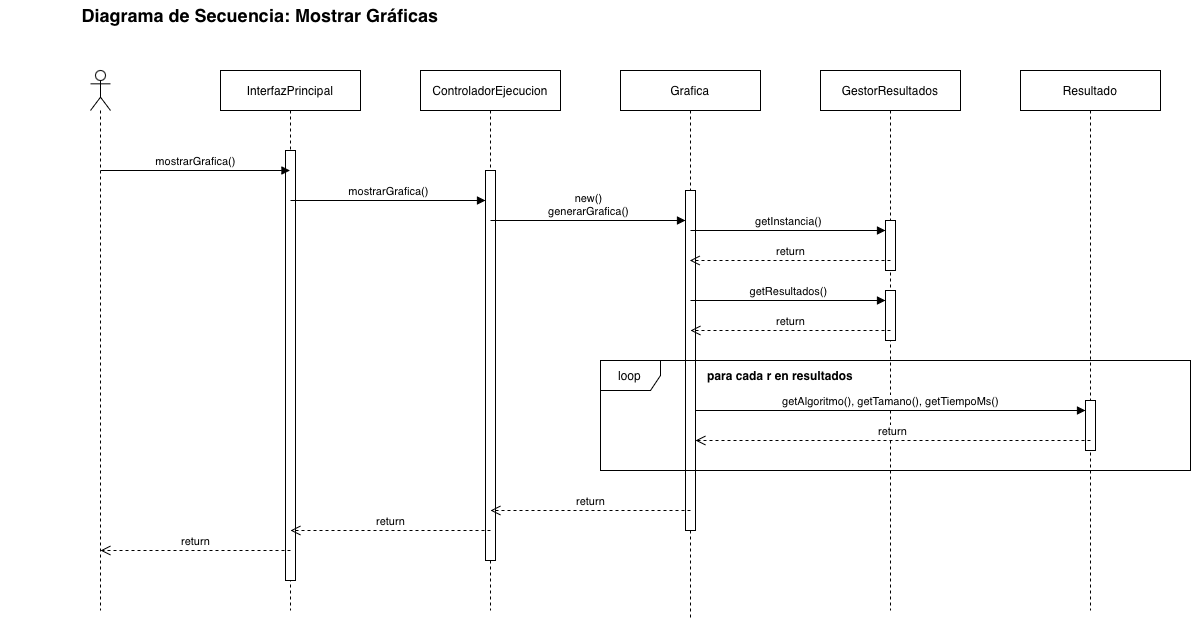

The diagram above was exported from draw.io. Its source (the exported page's mxGraphModel, read from the mxfile embedded in the PNG):
<mxGraphModel dx="1258" dy="975" grid="1" gridSize="10" guides="1" tooltips="1" connect="1" arrows="1" fold="1" page="1" pageScale="1" pageWidth="850" pageHeight="1100" math="0" shadow="0">
  <root>
    <mxCell id="0" />
    <mxCell id="1" parent="0" />
    <mxCell id="lJknZo58koNAWvJNilAF-1" value="&lt;font style=&quot;font-size: 18px;&quot;&gt;&lt;b&gt;Diagrama de Secuencia: Mostrar Gráficas&lt;/b&gt;&lt;/font&gt;" style="text;html=1;whiteSpace=wrap;strokeColor=none;fillColor=none;align=center;verticalAlign=middle;rounded=0;" parent="1" vertex="1">
      <mxGeometry x="10" y="130" width="520" height="30" as="geometry" />
    </mxCell>
    <mxCell id="o_yoyAJVcYOs8Mc6WvdI-1" value="" style="shape=umlLifeline;perimeter=lifelinePerimeter;whiteSpace=wrap;html=1;container=1;dropTarget=0;collapsible=0;recursiveResize=0;outlineConnect=0;portConstraint=eastwest;newEdgeStyle={&quot;curved&quot;:0,&quot;rounded&quot;:0};participant=umlActor;" parent="1" vertex="1">
      <mxGeometry x="100" y="200" width="20" height="540" as="geometry" />
    </mxCell>
    <mxCell id="o_yoyAJVcYOs8Mc6WvdI-2" value="InterfazPrincipal" style="shape=umlLifeline;perimeter=lifelinePerimeter;whiteSpace=wrap;html=1;container=1;dropTarget=0;collapsible=0;recursiveResize=0;outlineConnect=0;portConstraint=eastwest;newEdgeStyle={&quot;curved&quot;:0,&quot;rounded&quot;:0};" parent="1" vertex="1">
      <mxGeometry x="230" y="200" width="140" height="540" as="geometry" />
    </mxCell>
    <mxCell id="o_yoyAJVcYOs8Mc6WvdI-3" value="" style="html=1;points=[[0,0,0,0,5],[0,1,0,0,-5],[1,0,0,0,5],[1,1,0,0,-5]];perimeter=orthogonalPerimeter;outlineConnect=0;targetShapes=umlLifeline;portConstraint=eastwest;newEdgeStyle={&quot;curved&quot;:0,&quot;rounded&quot;:0};" parent="o_yoyAJVcYOs8Mc6WvdI-2" vertex="1">
      <mxGeometry x="65" y="80" width="10" height="430" as="geometry" />
    </mxCell>
    <mxCell id="o_yoyAJVcYOs8Mc6WvdI-4" value="ControladorEjecucion" style="shape=umlLifeline;perimeter=lifelinePerimeter;whiteSpace=wrap;html=1;container=1;dropTarget=0;collapsible=0;recursiveResize=0;outlineConnect=0;portConstraint=eastwest;newEdgeStyle={&quot;curved&quot;:0,&quot;rounded&quot;:0};" parent="1" vertex="1">
      <mxGeometry x="430" y="200" width="140" height="540" as="geometry" />
    </mxCell>
    <mxCell id="m-Qw5yfX1vsZRIsp8lcL-1" value="" style="html=1;points=[[0,0,0,0,5],[0,1,0,0,-5],[1,0,0,0,5],[1,1,0,0,-5]];perimeter=orthogonalPerimeter;outlineConnect=0;targetShapes=umlLifeline;portConstraint=eastwest;newEdgeStyle={&quot;curved&quot;:0,&quot;rounded&quot;:0};" vertex="1" parent="o_yoyAJVcYOs8Mc6WvdI-4">
      <mxGeometry x="65" y="100" width="10" height="390" as="geometry" />
    </mxCell>
    <mxCell id="o_yoyAJVcYOs8Mc6WvdI-6" value="Grafica" style="shape=umlLifeline;perimeter=lifelinePerimeter;whiteSpace=wrap;html=1;container=1;dropTarget=0;collapsible=0;recursiveResize=0;outlineConnect=0;portConstraint=eastwest;newEdgeStyle={&quot;curved&quot;:0,&quot;rounded&quot;:0};" parent="1" vertex="1">
      <mxGeometry x="630" y="200" width="140" height="550" as="geometry" />
    </mxCell>
    <mxCell id="m-Qw5yfX1vsZRIsp8lcL-2" value="" style="html=1;points=[[0,0,0,0,5],[0,1,0,0,-5],[1,0,0,0,5],[1,1,0,0,-5]];perimeter=orthogonalPerimeter;outlineConnect=0;targetShapes=umlLifeline;portConstraint=eastwest;newEdgeStyle={&quot;curved&quot;:0,&quot;rounded&quot;:0};" vertex="1" parent="o_yoyAJVcYOs8Mc6WvdI-6">
      <mxGeometry x="65" y="120" width="10" height="340" as="geometry" />
    </mxCell>
    <mxCell id="o_yoyAJVcYOs8Mc6WvdI-8" value="GestorResultados" style="shape=umlLifeline;perimeter=lifelinePerimeter;whiteSpace=wrap;html=1;container=1;dropTarget=0;collapsible=0;recursiveResize=0;outlineConnect=0;portConstraint=eastwest;newEdgeStyle={&quot;curved&quot;:0,&quot;rounded&quot;:0};" parent="1" vertex="1">
      <mxGeometry x="830" y="200" width="140" height="540" as="geometry" />
    </mxCell>
    <mxCell id="m-Qw5yfX1vsZRIsp8lcL-3" value="" style="html=1;points=[[0,0,0,0,5],[0,1,0,0,-5],[1,0,0,0,5],[1,1,0,0,-5]];perimeter=orthogonalPerimeter;outlineConnect=0;targetShapes=umlLifeline;portConstraint=eastwest;newEdgeStyle={&quot;curved&quot;:0,&quot;rounded&quot;:0};" vertex="1" parent="o_yoyAJVcYOs8Mc6WvdI-8">
      <mxGeometry x="65" y="150" width="10" height="50" as="geometry" />
    </mxCell>
    <mxCell id="m-Qw5yfX1vsZRIsp8lcL-9" value="" style="html=1;points=[[0,0,0,0,5],[0,1,0,0,-5],[1,0,0,0,5],[1,1,0,0,-5]];perimeter=orthogonalPerimeter;outlineConnect=0;targetShapes=umlLifeline;portConstraint=eastwest;newEdgeStyle={&quot;curved&quot;:0,&quot;rounded&quot;:0};" vertex="1" parent="o_yoyAJVcYOs8Mc6WvdI-8">
      <mxGeometry x="65" y="220" width="10" height="50" as="geometry" />
    </mxCell>
    <mxCell id="m-Qw5yfX1vsZRIsp8lcL-10" value="getResultados()" style="html=1;verticalAlign=bottom;endArrow=block;curved=0;rounded=0;" edge="1" parent="o_yoyAJVcYOs8Mc6WvdI-8">
      <mxGeometry width="80" relative="1" as="geometry">
        <mxPoint x="-130" y="230" as="sourcePoint" />
        <mxPoint x="65" y="230" as="targetPoint" />
      </mxGeometry>
    </mxCell>
    <mxCell id="m-Qw5yfX1vsZRIsp8lcL-11" value="return" style="html=1;verticalAlign=bottom;endArrow=open;dashed=1;endSize=8;curved=0;rounded=0;" edge="1" parent="o_yoyAJVcYOs8Mc6WvdI-8">
      <mxGeometry relative="1" as="geometry">
        <mxPoint x="70" y="260" as="sourcePoint" />
        <mxPoint x="-130" y="260" as="targetPoint" />
      </mxGeometry>
    </mxCell>
    <mxCell id="o_yoyAJVcYOs8Mc6WvdI-9" value="mostrarGrafica()" style="html=1;verticalAlign=bottom;endArrow=block;curved=0;rounded=0;" parent="1" target="o_yoyAJVcYOs8Mc6WvdI-2" edge="1">
      <mxGeometry width="80" relative="1" as="geometry">
        <mxPoint x="110" y="300" as="sourcePoint" />
        <mxPoint x="190" y="300" as="targetPoint" />
      </mxGeometry>
    </mxCell>
    <mxCell id="o_yoyAJVcYOs8Mc6WvdI-10" value="mostrarGrafica()" style="html=1;verticalAlign=bottom;endArrow=block;curved=0;rounded=0;" parent="1" edge="1">
      <mxGeometry width="80" relative="1" as="geometry">
        <mxPoint x="300" y="330" as="sourcePoint" />
        <mxPoint x="495" y="330" as="targetPoint" />
      </mxGeometry>
    </mxCell>
    <mxCell id="m-Qw5yfX1vsZRIsp8lcL-4" value="Resultado" style="shape=umlLifeline;perimeter=lifelinePerimeter;whiteSpace=wrap;html=1;container=1;dropTarget=0;collapsible=0;recursiveResize=0;outlineConnect=0;portConstraint=eastwest;newEdgeStyle={&quot;curved&quot;:0,&quot;rounded&quot;:0};" vertex="1" parent="1">
      <mxGeometry x="1030" y="200" width="140" height="540" as="geometry" />
    </mxCell>
    <mxCell id="m-Qw5yfX1vsZRIsp8lcL-14" value="" style="html=1;points=[[0,0,0,0,5],[0,1,0,0,-5],[1,0,0,0,5],[1,1,0,0,-5]];perimeter=orthogonalPerimeter;outlineConnect=0;targetShapes=umlLifeline;portConstraint=eastwest;newEdgeStyle={&quot;curved&quot;:0,&quot;rounded&quot;:0};" vertex="1" parent="m-Qw5yfX1vsZRIsp8lcL-4">
      <mxGeometry x="65" y="330" width="10" height="50" as="geometry" />
    </mxCell>
    <mxCell id="m-Qw5yfX1vsZRIsp8lcL-15" value="getAlgoritmo(), getTamano(), getTiempoMs()" style="html=1;verticalAlign=bottom;endArrow=block;curved=0;rounded=0;" edge="1" parent="m-Qw5yfX1vsZRIsp8lcL-4" source="m-Qw5yfX1vsZRIsp8lcL-2">
      <mxGeometry width="80" relative="1" as="geometry">
        <mxPoint x="-130" y="340" as="sourcePoint" />
        <mxPoint x="65" y="340" as="targetPoint" />
        <mxPoint as="offset" />
      </mxGeometry>
    </mxCell>
    <mxCell id="m-Qw5yfX1vsZRIsp8lcL-16" value="return" style="html=1;verticalAlign=bottom;endArrow=open;dashed=1;endSize=8;curved=0;rounded=0;" edge="1" parent="m-Qw5yfX1vsZRIsp8lcL-4" target="m-Qw5yfX1vsZRIsp8lcL-2">
      <mxGeometry relative="1" as="geometry">
        <mxPoint x="70" y="370" as="sourcePoint" />
        <mxPoint x="-130" y="370" as="targetPoint" />
      </mxGeometry>
    </mxCell>
    <mxCell id="m-Qw5yfX1vsZRIsp8lcL-6" value="new()&lt;div&gt;generarGrafica()&lt;/div&gt;" style="html=1;verticalAlign=bottom;endArrow=block;curved=0;rounded=0;" edge="1" parent="1">
      <mxGeometry width="80" relative="1" as="geometry">
        <mxPoint x="500" y="350" as="sourcePoint" />
        <mxPoint x="695" y="350" as="targetPoint" />
      </mxGeometry>
    </mxCell>
    <mxCell id="m-Qw5yfX1vsZRIsp8lcL-7" value="getInstancia()" style="html=1;verticalAlign=bottom;endArrow=block;curved=0;rounded=0;" edge="1" parent="1">
      <mxGeometry width="80" relative="1" as="geometry">
        <mxPoint x="700" y="360" as="sourcePoint" />
        <mxPoint x="895" y="360" as="targetPoint" />
      </mxGeometry>
    </mxCell>
    <mxCell id="m-Qw5yfX1vsZRIsp8lcL-8" value="return" style="html=1;verticalAlign=bottom;endArrow=open;dashed=1;endSize=8;curved=0;rounded=0;" edge="1" parent="1" target="o_yoyAJVcYOs8Mc6WvdI-6">
      <mxGeometry relative="1" as="geometry">
        <mxPoint x="900" y="390" as="sourcePoint" />
        <mxPoint x="820" y="390" as="targetPoint" />
      </mxGeometry>
    </mxCell>
    <mxCell id="m-Qw5yfX1vsZRIsp8lcL-12" value="loop" style="shape=umlFrame;whiteSpace=wrap;html=1;pointerEvents=0;" vertex="1" parent="1">
      <mxGeometry x="610" y="490" width="590" height="110" as="geometry" />
    </mxCell>
    <mxCell id="m-Qw5yfX1vsZRIsp8lcL-13" value="&lt;b&gt;para cada r en resultados&lt;/b&gt;" style="text;html=1;whiteSpace=wrap;strokeColor=none;fillColor=none;align=center;verticalAlign=middle;rounded=0;" vertex="1" parent="1">
      <mxGeometry x="710" y="490" width="160" height="30" as="geometry" />
    </mxCell>
    <mxCell id="m-Qw5yfX1vsZRIsp8lcL-17" value="return" style="html=1;verticalAlign=bottom;endArrow=open;dashed=1;endSize=8;curved=0;rounded=0;" edge="1" parent="1">
      <mxGeometry relative="1" as="geometry">
        <mxPoint x="700" y="640" as="sourcePoint" />
        <mxPoint x="500" y="640" as="targetPoint" />
      </mxGeometry>
    </mxCell>
    <mxCell id="m-Qw5yfX1vsZRIsp8lcL-18" value="return" style="html=1;verticalAlign=bottom;endArrow=open;dashed=1;endSize=8;curved=0;rounded=0;" edge="1" parent="1">
      <mxGeometry relative="1" as="geometry">
        <mxPoint x="500" y="660" as="sourcePoint" />
        <mxPoint x="300" y="660" as="targetPoint" />
      </mxGeometry>
    </mxCell>
    <mxCell id="m-Qw5yfX1vsZRIsp8lcL-19" value="return" style="html=1;verticalAlign=bottom;endArrow=open;dashed=1;endSize=8;curved=0;rounded=0;" edge="1" parent="1">
      <mxGeometry relative="1" as="geometry">
        <mxPoint x="300" y="680" as="sourcePoint" />
        <mxPoint x="110" y="680" as="targetPoint" />
      </mxGeometry>
    </mxCell>
  </root>
</mxGraphModel>